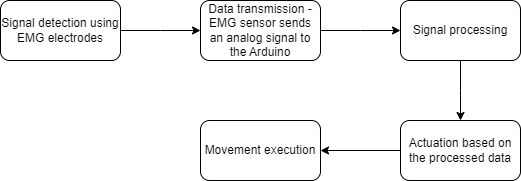

The diagram above was exported from draw.io. Its source (the exported page's mxGraphModel, read from the mxfile embedded in the PNG):
<mxGraphModel dx="968" dy="579" grid="1" gridSize="10" guides="1" tooltips="1" connect="1" arrows="1" fold="1" page="1" pageScale="1" pageWidth="850" pageHeight="1100" math="0" shadow="0">
  <root>
    <mxCell id="0" />
    <mxCell id="1" parent="0" />
    <mxCell id="XWjD-59yhdGBvF9eeHXq-2" style="edgeStyle=orthogonalEdgeStyle;rounded=0;orthogonalLoop=1;jettySize=auto;html=1;exitX=1;exitY=0.5;exitDx=0;exitDy=0;" parent="1" source="XWjD-59yhdGBvF9eeHXq-1" edge="1">
      <mxGeometry relative="1" as="geometry">
        <mxPoint x="270" y="170" as="targetPoint" />
      </mxGeometry>
    </mxCell>
    <mxCell id="XWjD-59yhdGBvF9eeHXq-1" value="Signal detection using EMG electrodes" style="rounded=1;whiteSpace=wrap;html=1;" parent="1" vertex="1">
      <mxGeometry x="70" y="140" width="120" height="60" as="geometry" />
    </mxCell>
    <mxCell id="XWjD-59yhdGBvF9eeHXq-4" style="edgeStyle=orthogonalEdgeStyle;rounded=0;orthogonalLoop=1;jettySize=auto;html=1;exitX=1;exitY=0.5;exitDx=0;exitDy=0;" parent="1" source="XWjD-59yhdGBvF9eeHXq-3" edge="1">
      <mxGeometry relative="1" as="geometry">
        <mxPoint x="470" y="170" as="targetPoint" />
      </mxGeometry>
    </mxCell>
    <mxCell id="XWjD-59yhdGBvF9eeHXq-3" value="Data transmission - EMG sensor sends an analog signal to the Arduino" style="rounded=1;whiteSpace=wrap;html=1;" parent="1" vertex="1">
      <mxGeometry x="270" y="140" width="120" height="60" as="geometry" />
    </mxCell>
    <mxCell id="XWjD-59yhdGBvF9eeHXq-6" style="edgeStyle=orthogonalEdgeStyle;rounded=0;orthogonalLoop=1;jettySize=auto;html=1;" parent="1" source="XWjD-59yhdGBvF9eeHXq-5" edge="1">
      <mxGeometry relative="1" as="geometry">
        <mxPoint x="530" y="260" as="targetPoint" />
      </mxGeometry>
    </mxCell>
    <mxCell id="XWjD-59yhdGBvF9eeHXq-5" value="Signal processing" style="rounded=1;whiteSpace=wrap;html=1;" parent="1" vertex="1">
      <mxGeometry x="470" y="140" width="120" height="60" as="geometry" />
    </mxCell>
    <mxCell id="XWjD-59yhdGBvF9eeHXq-8" style="edgeStyle=orthogonalEdgeStyle;rounded=0;orthogonalLoop=1;jettySize=auto;html=1;" parent="1" source="XWjD-59yhdGBvF9eeHXq-7" edge="1">
      <mxGeometry relative="1" as="geometry">
        <mxPoint x="390" y="290" as="targetPoint" />
      </mxGeometry>
    </mxCell>
    <mxCell id="XWjD-59yhdGBvF9eeHXq-7" value="Actuation based on the processed data" style="rounded=1;whiteSpace=wrap;html=1;" parent="1" vertex="1">
      <mxGeometry x="470" y="260" width="120" height="60" as="geometry" />
    </mxCell>
    <mxCell id="XWjD-59yhdGBvF9eeHXq-9" value="Movement execution" style="rounded=1;whiteSpace=wrap;html=1;" parent="1" vertex="1">
      <mxGeometry x="270" y="260" width="120" height="60" as="geometry" />
    </mxCell>
  </root>
</mxGraphModel>